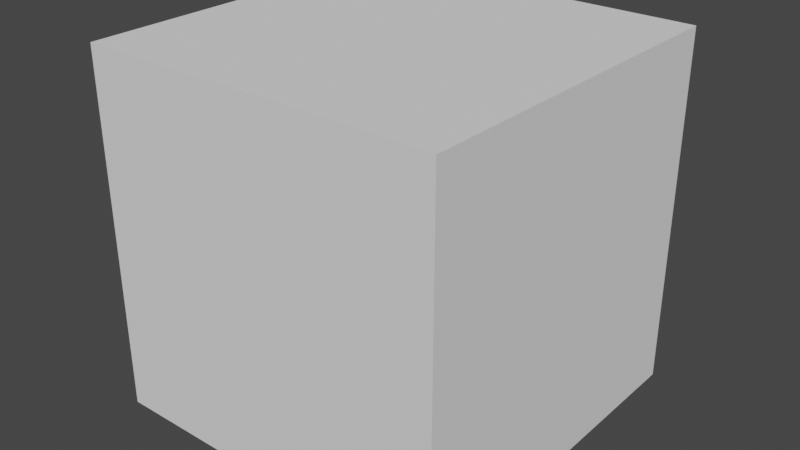 # Source: ShortstackFrennedy.blend  (saved by Blender 2.92.15; exported with 4.5.12 LTS)
import bpy
from mathutils import Matrix  # noqa: F401  (used for matrix-valued properties, if any)

bpy.ops.wm.read_factory_settings(use_empty=True)
scene = bpy.context.scene
scene.name = 'Scene'

# ---- collections
col_collection = bpy.data.collections.new('Collection'); scene.collection.children.link(col_collection)

# ---- images (referenced by path relative to the original .blend; pixels are not part of the script)
import os
ASSET_DIR = os.environ.get("B2B_ASSET_DIR", "")  # directory of the original .blend (textures are referenced by path, not embedded)
HERE = os.path.dirname(os.path.abspath(__file__))  # packed textures are extracted next to this script under _unpacked/

def load_image(name, relpath, width, height, colorspace="sRGB"):
    """Load a texture the original file referenced (path relative to the .blend, or extracted next to this script)."""
    p = next((c for c in (os.path.join(HERE, relpath), os.path.join(ASSET_DIR, relpath)) if relpath and os.path.exists(c)), "")
    if p:
        img = bpy.data.images.load(p, check_existing=True)
        img.name = name
    else:  # same state as the original file: an image datablock whose file is absent (Cycles renders it pink)
        img = bpy.data.images.new(name, width, height)
        img.source = "FILE"
        img.filepath = "//" + (relpath or name)
    img.colorspace_settings.name = colorspace
    return img
img_shortstackfrennedy_frennedymaterial_albedotransparency_png = load_image('ShortstackFrennedy_FrennedyMaterial_AlbedoTransparency.png', 'Assets/Frennedy/ShortstackFrennedy_FrennedyMaterial_AlbedoTransparency.png', 1024, 1024, 'sRGB')
img_shortstackfrennedy_frennedymaterial_normal_png = load_image('ShortstackFrennedy_FrennedyMaterial_Normal.png', 'Assets/Frennedy/ShortstackFrennedy_FrennedyMaterial_Normal.png', 1024, 1024, 'Non-Color')
img_shortstackfrennedy_frennedymaterial_metallicsmoothness_png = load_image('ShortstackFrennedy_FrennedyMaterial_MetallicSmoothness.png', 'Assets/Frennedy/ShortstackFrennedy_FrennedyMaterial_MetallicSmoothness.png', 1024, 1024, 'sRGB')

# ---- materials (node trees are filled in below, after node groups)
mat_material = bpy.data.materials.new('Material')
mat_material.alpha_threshold = 0.0
mat_material.use_transparent_shadow = False
mat_material.line_color = (0.0, 0.0, 0.0, 1.0)

# ---- node groups
ng_auto_smooth = bpy.data.node_groups.new('Auto Smooth', 'GeometryNodeTree')
_s = ng_auto_smooth.interface.new_socket(name='Geometry', in_out='OUTPUT', socket_type='NodeSocketGeometry')
_s = ng_auto_smooth.interface.new_socket(name='Geometry', in_out='INPUT', socket_type='NodeSocketGeometry')
_s = ng_auto_smooth.interface.new_socket(name='Angle', in_out='INPUT', socket_type='NodeSocketFloat')
_s.subtype = 'ANGLE'
_s.min_value = 0.0
_s.max_value = 3.142
ng_auto_smooth.is_modifier = True
_N = ng_auto_smooth.nodes; _L = ng_auto_smooth.links
n0 = _N.new('NodeGroupOutput'); n0.name = 'Group Output'; n0.location = (480, -100)
n1 = _N.new('NodeGroupInput'); n1.name = 'Group Input'; n1.location = (-420, -300)
n2 = _N.new('NodeGroupInput'); n2.name = 'Group Input.001'; n2.location = (-60, -100)
n3 = _N.new('GeometryNodeSetShadeSmooth'); n3.name = 'Set Shade Smooth'; n3.location = (120, -100)
n3.domain = 'EDGE'
n4 = _N.new('GeometryNodeSetShadeSmooth'); n4.name = 'Set Shade Smooth.001'; n4.location = (300, -100)
n5 = _N.new('GeometryNodeInputMeshEdgeAngle'); n5.name = 'Edge Angle'; n5.location = (-420, -220)
n6 = _N.new('GeometryNodeInputEdgeSmooth'); n6.name = 'Is Edge Smooth'; n6.location = (-60, -160)
n7 = _N.new('GeometryNodeInputShadeSmooth'); n7.name = 'Is Face Smooth'; n7.location = (-240, -340)
n8 = _N.new('FunctionNodeBooleanMath'); n8.name = 'Boolean Math'; n8.location = (-60, -220)
n9 = _N.new('FunctionNodeCompare'); n9.name = 'Compare'; n9.location = (-240, -180)
n9.operation = 'LESS_EQUAL'
_L.new(n5.outputs[0], n9.inputs[0])
_L.new(n4.outputs[0], n0.inputs[0])
_L.new(n1.outputs[1], n9.inputs[1])
_L.new(n9.outputs[0], n8.inputs[0])
_L.new(n7.outputs[0], n8.inputs[1])
_L.new(n2.outputs[0], n3.inputs[0])
_L.new(n6.outputs[0], n3.inputs[1])
_L.new(n3.outputs[0], n4.inputs[0])
_L.new(n8.outputs[0], n3.inputs[2])
n0.is_active_output = True

# ---- material node trees
mat_material.use_nodes = True; mat_material.node_tree.nodes.clear()
_N = mat_material.node_tree.nodes; _L = mat_material.node_tree.links
n0 = _N.new('ShaderNodeOutputMaterial'); n0.name = 'Material Output'; n0.location = (300, 300)
n1 = _N.new('ShaderNodeBsdfPrincipled'); n1.name = 'Principled BSDF'; n1.location = (10, 300)
n1.distribution = 'GGX'
n1.subsurface_method = 'BURLEY'
n1.inputs[3].default_value = 1.45
n1.inputs[27].default_value = (0.0, 0.0, 0.0, 1.0)
n1.inputs[28].default_value = 1.0
n2 = _N.new('ShaderNodeTexImage'); n2.name = 'Image Texture'; n2.location = (-384, 259)
n2.image = img_shortstackfrennedy_frennedymaterial_albedotransparency_png
n3 = _N.new('ShaderNodeNormalMap'); n3.name = 'Normal Map'; n3.location = (-314, -428)
n4 = _N.new('ShaderNodeTexImage'); n4.name = 'Image Texture.001'; n4.location = (-665, -400)
n4.image = img_shortstackfrennedy_frennedymaterial_normal_png
n5 = _N.new('ShaderNodeTexImage'); n5.name = 'Image Texture.002'; n5.location = (-539, -83)
n5.image = img_shortstackfrennedy_frennedymaterial_metallicsmoothness_png
n6 = _N.new('ShaderNodeMath'); n6.name = 'Math'; n6.location = (-200, -139)
n6.operation = 'SUBTRACT'
n6.inputs[0].default_value = 1.0
n6.inputs[2].default_value = 0.0
_L.new(n1.outputs[0], n0.inputs[0])
_L.new(n2.outputs[0], n1.inputs[0])
_L.new(n4.outputs[0], n3.inputs[1])
_L.new(n3.outputs[0], n1.inputs[5])
_L.new(n5.outputs[0], n1.inputs[1])
_L.new(n5.outputs[1], n6.inputs[1])
_L.new(n6.outputs[0], n1.inputs[2])
n0.is_active_output = True

# ---- world
world_world = bpy.data.worlds.new('World'); scene.world = world_world
world_world.use_nodes = True; world_world.node_tree.nodes.clear()
_N = world_world.node_tree.nodes; _L = world_world.node_tree.links
n0 = _N.new('ShaderNodeOutputWorld'); n0.name = 'World Output'; n0.location = (300, 300)
n1 = _N.new('ShaderNodeBackground'); n1.name = 'Background'; n1.location = (10, 300)
n1.inputs[0].default_value = (0.05088, 0.05088, 0.05088, 1.0)
_L.new(n1.outputs[0], n0.inputs[0])
n0.is_active_output = True
world_world.color = (0.05088, 0.05088, 0.05088)
world_world.use_sun_shadow = False
world_world.sun_shadow_jitter_overblur = 0.0

# ---- meshes
me_cube = bpy.data.meshes.new('Cube')
me_cube.from_pydata([(0.212, 0.07125, 1.668), (0.2072, 0.1143, 1.125), (0.2085, -0.1084, 1.681), (0.1615, -0.1321, 1.167), (0.0, 0.1514, 1.007), (0.0, -0.2187, 1.691), (0.0, -0.2006, 1.16), (0.0, 0.1685, 1.639), (0.06683, -0.1872, 1.107), (0.1132, 0.1728, 1.633), (0.05386, 0.1226, 1.037), (0.1269, -0.196, 1.682), (0.2197, -0.02551, 1.732), (0.2139, -0.03739, 1.166), (0.0, -0.008326, 0.9221), (0.2089, -0.02605, 1.815), (0.05167, 0.0006794, 0.9847), (0.2245, 0.07172, 1.557), (0.2085, -0.1172, 1.58), (0.0, 0.1614, 1.457), (0.0, -0.2752, 1.587), (0.1982, -0.2144, 1.56), (0.1108, 0.1639, 1.491), (0.2458, -0.02449, 1.537), (0.4522, -0.02699, 1.718), (0.4523, -0.1138, 1.678), (0.4469, 0.08661, 1.653), (0.433, 0.1278, 1.546), (0.454, -0.1094, 1.559), (0.4518, 0.009429, 1.478), (0.7228, -0.01387, 1.837), (0.6956, -0.1837, 1.689), (0.685, 0.2273, 1.679), (0.6639, 0.2224, 1.56), (0.6793, -0.177, 1.52), (0.6813, 0.027, 1.459), (0.9498, 0.01759, 1.707), (0.9558, -0.1295, 1.711), (0.9636, 0.143, 1.677), (0.9673, 0.146, 1.554), (0.9651, -0.1332, 1.59), (0.956, 0.02368, 1.553), (0.1095, 0.04187, 1.269), (0.2241, -0.1051, 1.426), (0.0, 0.06278, 1.29), (0.0, -0.2885, 1.506), (0.1556, -0.23, 1.465), (0.04497, 0.06055, 1.287), (0.2129, -0.007776, 1.399), (0.1347, -0.1096, 1.251), (0.0, 0.1881, 1.178), (0.0, -0.2045, 1.283), (0.0724, -0.1793, 1.273), (0.0769, 0.1718, 1.181), (0.1554, -0.01825, 1.247), (0.8868, 1.137, 0.5894), (0.0, 1.12, -0.1163), (0.0, 1.232, -0.01508), (0.8781, 1.198, 0.6477), (0.1213, -0.3314, 0.7645), (0.4239, -0.4053, 0.8298), (0.4254, 0.1132, 0.9076), (0.1454, 0.107, 0.8779), (0.4994, -0.1314, 0.8951), (0.05021, -0.09794, 0.7839), (0.2709, -0.1441, 0.5478), (0.3946, -0.1577, 0.5443), (0.4232, 0.05781, 0.7737), (0.1814, 0.05664, 0.7452), (0.4538, -0.05854, 0.6315), (0.1838, -0.05156, 0.6189), (0.2375, 0.06543, 0.4761), (0.3317, 0.06695, 0.4853), (0.3992, 0.1525, 0.5676), (0.355, 0.2384, 0.6465), (0.2181, 0.2671, 0.6337), (0.1636, 0.1604, 0.5692), (0.2394, 0.07104, 0.4713), (0.3292, 0.07551, 0.4785), (0.3542, 0.174, 0.5038), (0.303, 0.2395, 0.5018), (0.2206, 0.2523, 0.502), (0.1834, 0.1726, 0.5079), (0.5498, -0.6587, 0.03126), (0.6891, -0.59, 0.02847), (0.7139, -0.2079, 0.01556), (0.4879, 0.0683, -0.01087), (0.3246, -0.0056, -0.01015), (0.3306, -0.4895, 0.02861), (0.3899, -0.1455, 0.1416), (0.4518, -0.2423, 0.1446), (0.5082, -0.0931, 0.145), (0.4398, -0.03679, 0.1443), (0.5092, -0.2188, 0.1481), (0.3861, -0.06499, 0.1443), (0.0, 0.3572, 0.3382), (0.3712, 0.3849, 0.4948), (0.3537, 0.4617, 0.5691), (0.0, 0.4852, 0.465), (1.441, 0.04108, 1.629), (1.605, -0.1338, 1.631), (1.19, 0.2007, 1.639), (1.19, 0.1825, 1.549), (1.607, -0.1552, 1.541), (1.403, 0.04013, 1.525), (1.23, -0.1663, 1.578), (1.211, -0.1569, 1.681), (1.143, 0.02715, 1.678), (1.084, 0.1701, 1.656), (1.139, 0.02751, 1.556), (1.085, 0.1631, 1.562), (1.164, -0.3009, 1.674), (1.179, -0.3179, 1.548), (1.293, -0.2932, 1.669), (1.31, -0.3118, 1.541), (0.08006, -0.1341, 1.729), (0.0, -0.1599, 1.728), (0.06929, -0.1588, 2.159), (0.0, 0.1147, 1.735), (0.07589, 0.09537, 1.756), (0.1217, -0.01614, 1.746), (0.05331, -0.102, 1.925), (0.0, -0.1251, 1.929), (0.09065, 0.09889, 2.081), (0.0, 0.07943, 1.933), (0.066, 0.065, 1.942), (0.08901, -0.01382, 1.932), (0.0, -0.1684, 2.208), (0.0, 0.2697, 2.16), (0.06482, 0.2154, 2.164), (0.0, 0.1368, 2.046), (0.1153, -0.1725, 2.102), (0.0, -0.4354, 2.185), (0.1415, -0.03909, 2.103), (0.1371, -0.1444, 1.959), (0.0, -0.1344, 1.951), (0.0, -0.495, 2.067), (0.1165, -0.4401, 2.06), (0.08076, 0.0857, 1.949), (0.199, 0.05067, 2.013), (0.0, 0.09876, 1.939), (0.0, -0.5304, 1.917), (0.08236, -0.4461, 1.921), (0.0, -0.1886, 0.9783), (0.0866, -0.1708, 0.9984), (0.0, -0.4196, 1.347), (0.0469, -0.4188, 1.292), (0.0, -0.4326, 1.17), (0.04821, -0.3974, 1.19), (0.0, -0.05289, 2.202), (0.0, 0.03, 2.207), (0.01952, 0.0259, 2.205), (0.03619, -0.01778, 2.197), (0.1393, -0.03038, 2.204), (0.1072, 0.07671, 2.194), (0.0, -0.11, 2.518), (0.06156, -0.08728, 2.459), (0.06183, -0.03151, 2.457), (0.0, -0.06439, 2.507), (0.0, -0.2306, 2.301), (0.09011, -0.08797, 2.345), (0.09176, -0.1284, 2.325), (0.0, -0.2656, 2.295), (0.1911, 0.1261, 1.216), (0.0, -0.2904, 1.636), (0.0, -0.2649, 1.796), (0.0, 0.1963, 1.742), (0.0, 0.1687, 1.829), (0.1606, -0.169, 1.71), (0.1417, -0.1108, 1.784), (0.2052, 0.05803, 1.777), (0.1282, 0.08158, 1.847), (-0.05729, -0.2653, 1.523), (0.0, -0.2943, 1.461), (-0.0949, -0.2642, 1.867), (0.0, -0.4318, 1.927), (-0.1015, -0.1672, 1.782), (0.0, -0.1662, 1.782)], [], [(22, 9, 0, 17), (15, 9, 119, 120), (12, 15, 11, 2), (19, 7, 9, 22), (10, 62, 64, 16), (13, 63, 61, 1), (16, 64, 59, 8), (1, 61, 62, 10), (4, 10, 16, 14), (0, 9, 15, 12), (11, 15, 120, 115), (23, 17, 27, 29), (3, 60, 63, 13), (42, 17, 23, 48), (44, 19, 22, 47), (43, 18, 21, 46), (46, 21, 20, 45), (47, 22, 17, 42), (48, 23, 18, 43), (25, 28, 34, 31), (29, 27, 33, 35), (17, 0, 26, 27), (0, 12, 24, 26), (12, 2, 25, 24), (18, 23, 29, 28), (33, 32, 38, 39), (26, 24, 30, 32), (28, 29, 35, 34), (27, 26, 32, 33), (24, 25, 31, 30), (108, 107, 99, 101), (106, 105, 103, 100), (34, 35, 41, 40), (30, 31, 37, 36), (35, 33, 39, 41), (31, 34, 40, 37), (54, 48, 43, 49), (52, 46, 45, 51), (49, 43, 46, 52), (50, 44, 47, 53), (1, 163, 54, 13), (53, 47, 42, 163), (96, 95, 56, 55), (3, 49, 52, 8), (8, 52, 51, 6), (163, 42, 54), (13, 54, 49, 3), (56, 57, 58, 55), (97, 96, 55, 58), (98, 97, 58, 57), (62, 61, 67, 68), (63, 60, 66, 69), (65, 70, 76, 71), (70, 68, 75, 76), (60, 59, 65, 66), (64, 62, 68, 70), (59, 64, 70, 65), (61, 63, 69, 67), (75, 74, 80, 81), (73, 72, 78, 79), (67, 69, 73, 74), (69, 66, 72, 73), (68, 67, 74, 75), (66, 65, 71, 72), (92, 91, 85, 86), (90, 89, 88, 83), (72, 71, 77, 78), (76, 75, 81, 82), (71, 76, 82, 77), (74, 73, 79, 80), (88, 85, 84, 83), (87, 86, 85, 88), (91, 93, 84, 85), (94, 92, 86, 87), (93, 90, 83, 84), (89, 94, 87, 88), (82, 81, 94, 89), (78, 77, 90, 93), (81, 80, 92, 94), (79, 78, 93, 91), (77, 82, 89, 90), (80, 79, 91, 92), (8, 59, 60, 3), (50, 53, 97, 98), (53, 10, 96, 97), (10, 4, 95, 96), (11, 5, 20, 21), (21, 18, 2, 11), (104, 99, 100, 103), (102, 101, 99, 104), (105, 109, 104, 103), (110, 108, 101, 102), (107, 106, 100, 99), (109, 110, 102, 104), (41, 39, 110, 109), (36, 37, 106, 107), (39, 38, 108, 110), (40, 41, 109, 105), (37, 40, 112, 111), (38, 36, 107, 108), (111, 112, 114, 113), (106, 37, 111, 113), (40, 105, 114, 112), (105, 106, 113, 114), (116, 115, 121, 122), (119, 118, 124, 125), (9, 7, 118, 119), (5, 11, 115, 116), (132, 131, 117, 127), (123, 130, 128, 129), (120, 119, 125, 126), (115, 120, 126, 121), (129, 128, 150, 151), (131, 133, 153, 117), (154, 153, 133, 123), (134, 139, 133, 131), (139, 138, 123, 133), (138, 140, 130, 123), (131, 132, 136, 137), (141, 142, 137, 136), (122, 121, 134, 135), (134, 131, 137, 142), (135, 134, 142, 141), (125, 124, 140, 138), (126, 125, 138, 139), (121, 126, 139, 134), (123, 151, 154), (14, 16, 144, 143), (16, 8, 144), (144, 8, 146, 148), (146, 145, 147, 148), (8, 6, 145, 146), (143, 144, 148, 147), (32, 30, 36, 38), (2, 18, 28, 25), (152, 149, 127, 117), (161, 160, 157, 156), (151, 152, 153, 154), (155, 156, 157, 158), (162, 161, 156, 155), (160, 159, 158, 157), (151, 150, 159, 160), (149, 152, 161, 162), (152, 151, 160, 161), (117, 153, 152), (151, 123, 129), (10, 53, 163, 1), (54, 42, 48), (166, 167, 171, 170), (170, 171, 169, 168), (168, 169, 165, 164), (172, 173, 175, 174), (174, 175, 177, 176)])
me_cube.polygons.foreach_set('use_smooth', [True] * 153)
_k = set([(53, 97), (57, 58), (58, 97), (149, 152), (151, 152)])
me_cube.attributes.new('sharp_edge', 'BOOLEAN', 'EDGE').data.foreach_set('value', [ (min(e.vertices), max(e.vertices)) in _k for e in me_cube.edges])
_k = {(2, 12): 1.0, (3, 8): 1.0, (4, 10): 1.0, (6, 8): 0.49412, (10, 53): 1.0, (8, 16): 1.0, (0, 12): 1.0, (3, 13): 1.0, (10, 16): 1.0, (0, 17): 1.0, (2, 18): 1.0, (17, 23): 1.0, (18, 23): 1.0, (103, 105): 1.0, (42, 47): 0.19216, (45, 46): 1.0, (43, 46): 0.32941, (44, 47): 0.32941, (50, 53): 1.0, (55, 56): 1.0, (57, 58): 1.0, (10, 96): 1.0, (53, 97): 1.0, (67, 68): 1.0, (77, 78): 1.0, (79, 80): 1.0, (80, 81): 1.0, (77, 82): 1.0, (78, 79): 1.0, (81, 82): 1.0, (89, 94): 1.0, (90, 93): 1.0, (92, 94): 1.0, (91, 93): 1.0, (89, 90): 1.0, (91, 92): 1.0, (55, 96): 1.0, (58, 97): 1.0, (101, 102): 1.0, (100, 103): 1.0, (100, 106): 1.0, (105, 106): 1.0, (111, 112): 1.0, (113, 114): 1.0, (106, 113): 1.0, (105, 114): 1.0, (115, 116): 0.76863, (118, 119): 0.76863, (115, 120): 0.76863, (119, 120): 0.76863, (121, 122): 1.0, (124, 125): 1.0, (121, 126): 1.0, (125, 126): 1.0, (128, 129): 0.3098, (127, 132): 0.26275, (123, 130): 1.0, (132, 136): 0.26275, (133, 139): 0.3451, (136, 141): 0.26275, (134, 142): 0.41569, (141, 142): 0.32941, (145, 146): 0.40784, (149, 152): 1.0, (150, 151): 1.0, (129, 151): 1.0, (151, 152): 1.0, (123, 151): 1.0}
me_cube.attributes.new('crease_edge', 'FLOAT', 'EDGE').data.foreach_set('value', [_k.get((min(e.vertices), max(e.vertices)), 0.0) for e in me_cube.edges])
_uv = me_cube.uv_layers.new(name='UVMap')
_uv.uv.foreach_set('vector', [0.9528, 0.2043, 0.9546, 0.2441, 0.9152, 0.2611, 0.9087, 0.2255, 0.9066, 0.3178, 0.9546, 0.2441, 0.9609, 0.2884, 0.9426, 0.3233, 0.7888, 0.3381, 0.7939, 0.3096, 0.8542, 0.3585, 0.8147, 0.3597, 0.9848, 0.1901, 0.9886, 0.2463, 0.9546, 0.2441, 0.9528, 0.2043, 0.6931, 0.206, 0.6119, 0.236, 0.5411, 0.1418, 0.6486, 0.1603, 0.7552, 0.3492, 0.6335, 0.3865, 0.623, 0.3347, 0.7205, 0.2856, 0.7563, 0.5324, 0.6643, 0.5373, 0.6545, 0.471, 0.7626, 0.4401, 0.7205, 0.2856, 0.623, 0.3347, 0.6119, 0.236, 0.6931, 0.206, 0.16, 0.3702, 0.1752, 0.3543, 0.2118, 0.3769, 0.2086, 0.4032, 0.9152, 0.2611, 0.9546, 0.2441, 0.9066, 0.3178, 0.8951, 0.2931, 0.8542, 0.3585, 0.7939, 0.3096, 0.8291, 0.2944, 0.8559, 0.3284, 0.5431, 0.5518, 0.5791, 0.5586, 0.5675, 0.6369, 0.5174, 0.6276, 0.7721, 0.3896, 0.6431, 0.4271, 0.6335, 0.3865, 0.7552, 0.3492, 0.9316, 0.1177, 0.9087, 0.2255, 0.8792, 0.2141, 0.8939, 0.1717, 0.9746, 0.1241, 0.9848, 0.1901, 0.9528, 0.2043, 0.9583, 0.1226, 0.8193, 0.4426, 0.8185, 0.3942, 0.8485, 0.3986, 0.8591, 0.4261, 0.8591, 0.4261, 0.8485, 0.3986, 0.9087, 0.3838, 0.9117, 0.4113, 0.9583, 0.1226, 0.9528, 0.2043, 0.9087, 0.2255, 0.9316, 0.1177, 0.7926, 0.4583, 0.7885, 0.413, 0.8185, 0.3942, 0.8193, 0.4426, 0.6951, 0.6487, 0.7405, 0.6476, 0.7499, 0.7215, 0.7067, 0.7292, 0.5174, 0.6276, 0.5675, 0.6369, 0.5627, 0.7172, 0.4921, 0.7109, 0.5791, 0.5586, 0.6191, 0.5566, 0.6104, 0.642, 0.5675, 0.6369, 0.6191, 0.5566, 0.66, 0.5601, 0.6593, 0.647, 0.6104, 0.642, 0.66, 0.5601, 0.6945, 0.5575, 0.6951, 0.6487, 0.6593, 0.647, 0.7302, 0.5577, 0.7663, 0.5687, 0.7923, 0.6406, 0.7405, 0.6476, 0.5627, 0.7172, 0.5931, 0.7279, 0.5971, 0.8149, 0.5509, 0.8152, 0.6104, 0.642, 0.6593, 0.647, 0.6556, 0.7376, 0.5931, 0.7279, 0.7405, 0.6476, 0.7923, 0.6406, 0.8138, 0.7158, 0.7499, 0.7215, 0.5675, 0.6369, 0.6104, 0.642, 0.5931, 0.7279, 0.5627, 0.7172, 0.6593, 0.647, 0.6951, 0.6487, 0.7067, 0.7292, 0.6556, 0.7376, 0.9536, 0.9401, 0.906, 0.9146, 0.944, 0.8282, 0.9634, 0.9083, 0.8426, 0.8709, 0.8251, 0.8292, 0.9219, 0.7538, 0.9151, 0.7872, 0.7499, 0.7215, 0.8138, 0.7158, 0.7964, 0.8171, 0.7383, 0.8116, 0.6556, 0.7376, 0.7067, 0.7292, 0.6963, 0.809, 0.6434, 0.8109, 0.4921, 0.7109, 0.5627, 0.7172, 0.5509, 0.8152, 0.5056, 0.8174, 0.7067, 0.7292, 0.7499, 0.7215, 0.7383, 0.8116, 0.6963, 0.809, 0.8085, 0.5079, 0.7926, 0.4583, 0.8193, 0.4426, 0.8409, 0.5044, 0.874, 0.4949, 0.8591, 0.4261, 0.9117, 0.4113, 0.9003, 0.4917, 0.8409, 0.5044, 0.8193, 0.4426, 0.8591, 0.4261, 0.874, 0.4949, 0.9864, 0.06616, 0.9746, 0.1241, 0.9583, 0.1226, 0.9587, 0.06564, 0.9121, 0.05062, 0.9241, 0.0759, 0.9005, 0.1157, 0.8728, 0.08899, 0.9587, 0.06564, 0.9583, 0.1226, 0.9316, 0.1177, 0.9241, 0.0759, 0.3333, 0.1312, 0.3756, 0.2637, 0.05779, 0.3746, 0.1003, 0.03856, 0.8441, 0.5354, 0.8409, 0.5044, 0.874, 0.4949, 0.8811, 0.5509, 0.8811, 0.5509, 0.874, 0.4949, 0.9003, 0.4917, 0.9017, 0.5322, 0.9241, 0.0759, 0.9316, 0.1177, 0.9005, 0.1157, 0.8106, 0.5395, 0.8085, 0.5079, 0.8409, 0.5044, 0.8441, 0.5354, 0.05779, 0.3746, 0.01093, 0.344, 0.08226, 0.01273, 0.1003, 0.03856, 0.3297, 0.09661, 0.3333, 0.1312, 0.1003, 0.03856, 0.08226, 0.01273, 0.2821, 0.4785, 0.2669, 0.5974, 0.009742, 0.7412, 0.009742, 0.3838, 0.6119, 0.236, 0.623, 0.3347, 0.584, 0.3531, 0.5365, 0.2496, 0.6335, 0.3865, 0.6431, 0.4271, 0.5863, 0.4389, 0.5816, 0.4093, 0.5877, 0.4663, 0.582, 0.5153, 0.4967, 0.5362, 0.5139, 0.4781, 0.4617, 0.2059, 0.5365, 0.2496, 0.4811, 0.3377, 0.4475, 0.3067, 0.6431, 0.4271, 0.6545, 0.471, 0.5877, 0.4663, 0.5863, 0.4389, 0.5411, 0.1418, 0.6119, 0.236, 0.5365, 0.2496, 0.4617, 0.2059, 0.6545, 0.471, 0.6643, 0.5373, 0.582, 0.5153, 0.5877, 0.4663, 0.623, 0.3347, 0.6335, 0.3865, 0.5816, 0.4093, 0.584, 0.3531, 0.4811, 0.3377, 0.5105, 0.3597, 0.4656, 0.3894, 0.4437, 0.3607, 0.5194, 0.3945, 0.5188, 0.4423, 0.5147, 0.4425, 0.4937, 0.4072, 0.584, 0.3531, 0.5816, 0.4093, 0.5194, 0.3945, 0.5105, 0.3597, 0.5816, 0.4093, 0.5863, 0.4389, 0.5188, 0.4423, 0.5194, 0.3945, 0.5365, 0.2496, 0.584, 0.3531, 0.5105, 0.3597, 0.4811, 0.3377, 0.5863, 0.4389, 0.5877, 0.4663, 0.5139, 0.4781, 0.5188, 0.4423, 0.2722, 0.6856, 0.2553, 0.7148, 0.1643, 0.7229, 0.2248, 0.6472, 0.2448, 0.7827, 0.2879, 0.7988, 0.1703, 0.8602, 0.1099, 0.8345, 0.5188, 0.4423, 0.5139, 0.4781, 0.5111, 0.4771, 0.5147, 0.4425, 0.4475, 0.3067, 0.4811, 0.3377, 0.4437, 0.3607, 0.4281, 0.3267, 0.5139, 0.4781, 0.4967, 0.5362, 0.4814, 0.5154, 0.5111, 0.4771, 0.5105, 0.3597, 0.5194, 0.3945, 0.4937, 0.4072, 0.4656, 0.3894, 0.4985, 0.9538, 0.4085, 0.8282, 0.5325, 0.8379, 0.5543, 0.8834, 0.3409, 0.9538, 0.3176, 0.9005, 0.4085, 0.8282, 0.4985, 0.9538, 0.2553, 0.7148, 0.2372, 0.7616, 0.1029, 0.796, 0.1643, 0.7229, 0.281, 0.6647, 0.2722, 0.6856, 0.2248, 0.6472, 0.2552, 0.6271, 0.2372, 0.7616, 0.2448, 0.7827, 0.1099, 0.8345, 0.1029, 0.796, 0.2879, 0.7988, 0.3186, 0.8081, 0.3323, 0.8602, 0.1703, 0.8602, 0.4514, 0.739, 0.4692, 0.7601, 0.3186, 0.8081, 0.2879, 0.7988, 0.4001, 0.7127, 0.4153, 0.7348, 0.2448, 0.7827, 0.2372, 0.7616, 0.4341, 0.6428, 0.4267, 0.6672, 0.2722, 0.6856, 0.281, 0.6647, 0.4153, 0.6857, 0.4001, 0.7127, 0.2372, 0.7616, 0.2553, 0.7148, 0.4153, 0.7348, 0.4514, 0.739, 0.2879, 0.7988, 0.2448, 0.7827, 0.4267, 0.6672, 0.4153, 0.6857, 0.2553, 0.7148, 0.2722, 0.6856, 0.7626, 0.4401, 0.6545, 0.471, 0.6431, 0.4271, 0.7721, 0.3896, 0.5115, 0.5798, 0.5044, 0.6043, 0.2669, 0.5974, 0.2821, 0.4785, 0.5662, 0.01121, 0.5506, 0.06199, 0.3333, 0.1312, 0.3297, 0.09661, 0.5506, 0.06199, 0.5546, 0.08607, 0.3756, 0.2637, 0.3333, 0.1312, 0.8542, 0.3585, 0.8952, 0.3445, 0.9087, 0.3838, 0.8485, 0.3986, 0.8485, 0.3986, 0.8185, 0.3942, 0.8147, 0.3597, 0.8542, 0.3585, 0.9791, 0.8225, 0.944, 0.8282, 0.9151, 0.7872, 0.9219, 0.7538, 0.9902, 0.9052, 0.9634, 0.9083, 0.944, 0.8282, 0.9791, 0.8225, 0.8975, 0.6795, 0.9263, 0.6157, 0.9864, 0.6778, 0.9811, 0.7696, 0.9867, 0.9429, 0.9536, 0.9401, 0.9634, 0.9083, 0.9902, 0.9052, 0.906, 0.9146, 0.8426, 0.8709, 0.9151, 0.7872, 0.944, 0.8282, 0.9263, 0.6157, 0.9482, 0.5735, 0.9752, 0.5951, 0.9864, 0.6778, 0.8865, 0.5713, 0.9189, 0.5481, 0.9482, 0.5735, 0.9263, 0.6157, 0.8928, 0.9834, 0.8398, 0.973, 0.8426, 0.8709, 0.906, 0.9146, 0.9847, 0.9864, 0.9397, 0.9822, 0.9536, 0.9401, 0.9867, 0.9429, 0.8489, 0.6076, 0.8865, 0.5713, 0.9263, 0.6157, 0.8975, 0.6795, 0.8398, 0.973, 0.7942, 0.9855, 0.7507, 0.89, 0.7944, 0.8944, 0.9397, 0.9822, 0.8928, 0.9834, 0.906, 0.9146, 0.9536, 0.9401, 0.7944, 0.8944, 0.7507, 0.89, 0.7638, 0.841, 0.7924, 0.8655, 0.8426, 0.8709, 0.8398, 0.973, 0.7944, 0.8944, 0.7924, 0.8655, 0.8489, 0.6076, 0.8975, 0.6795, 0.8783, 0.7312, 0.8489, 0.7002, 0.8251, 0.8292, 0.8426, 0.8709, 0.7924, 0.8655, 0.7638, 0.841, 0.6307, 0.1326, 0.6403, 0.1085, 0.7141, 0.1394, 0.6994, 0.1584, 0.6747, 0.04122, 0.6769, 0.01408, 0.7393, 0.03974, 0.7427, 0.06583, 0.9546, 0.2441, 0.9886, 0.2463, 0.9858, 0.2812, 0.9609, 0.2884, 0.8952, 0.3445, 0.8542, 0.3585, 0.8559, 0.3284, 0.8846, 0.323, 0.8552, 0.2481, 0.8074, 0.1545, 0.8325, 0.1482, 0.8625, 0.1531, 0.7986, 0.06395, 0.7833, 0.03102, 0.8335, 0.01268, 0.8244, 0.03526, 0.6598, 0.07539, 0.6747, 0.04122, 0.7427, 0.06583, 0.7269, 0.09807, 0.6403, 0.1085, 0.6598, 0.07539, 0.7269, 0.09807, 0.7141, 0.1394, 0.8244, 0.03526, 0.8335, 0.01268, 0.8534, 0.07816, 0.8477, 0.08089, 0.8074, 0.1545, 0.7991, 0.1114, 0.8238, 0.1063, 0.8325, 0.1482, 0.8218, 0.08732, 0.8238, 0.1063, 0.7991, 0.1114, 0.7986, 0.06395, 0.7535, 0.1496, 0.7732, 0.0924, 0.7991, 0.1114, 0.8074, 0.1545, 0.7732, 0.0924, 0.7521, 0.06504, 0.7986, 0.06395, 0.7991, 0.1114, 0.7521, 0.06504, 0.7451, 0.0378, 0.7833, 0.03102, 0.7986, 0.06395, 0.8074, 0.1545, 0.8552, 0.2481, 0.8112, 0.2771, 0.8, 0.2358, 0.7537, 0.2844, 0.7639, 0.2469, 0.8, 0.2358, 0.8112, 0.2771, 0.6994, 0.1584, 0.7141, 0.1394, 0.7535, 0.1496, 0.7038, 0.1645, 0.7535, 0.1496, 0.8074, 0.1545, 0.8, 0.2358, 0.7639, 0.2469, 0.7038, 0.1645, 0.7535, 0.1496, 0.7639, 0.2469, 0.7537, 0.2844, 0.7427, 0.06583, 0.7393, 0.03974, 0.7451, 0.0378, 0.7521, 0.06504, 0.7269, 0.09807, 0.7427, 0.06583, 0.7521, 0.06504, 0.7732, 0.0924, 0.7141, 0.1394, 0.7269, 0.09807, 0.7732, 0.0924, 0.7535, 0.1496, 0.7986, 0.06395, 0.8477, 0.08089, 0.8218, 0.08732, 0.2086, 0.4032, 0.2118, 0.3769, 0.2687, 0.3738, 0.2699, 0.4032, 0.2118, 0.3769, 0.2734, 0.3379, 0.2687, 0.3738, 0.4681, 0.4571, 0.4341, 0.4793, 0.3465, 0.468, 0.367, 0.4462, 0.3465, 0.468, 0.3237, 0.4743, 0.3546, 0.4237, 0.367, 0.4462, 0.4341, 0.4793, 0.4115, 0.5028, 0.3237, 0.4743, 0.3465, 0.468, 0.4677, 0.4237, 0.4681, 0.4571, 0.367, 0.4462, 0.3546, 0.4237, 0.5931, 0.7279, 0.6556, 0.7376, 0.6434, 0.8109, 0.5971, 0.8149, 0.6945, 0.5575, 0.7302, 0.5577, 0.7405, 0.6476, 0.6951, 0.6487, 0.8522, 0.0977, 0.8637, 0.1113, 0.8625, 0.1531, 0.8325, 0.1482, 0.3592, 0.3606, 0.3498, 0.3472, 0.3724, 0.3182, 0.3772, 0.3211, 0.8477, 0.08089, 0.8522, 0.0977, 0.8238, 0.1063, 0.8218, 0.08732, 0.4039, 0.3031, 0.3772, 0.3211, 0.3724, 0.3182, 0.382, 0.2927, 0.4039, 0.3951, 0.3592, 0.3606, 0.3772, 0.3211, 0.4039, 0.3031, 0.3498, 0.3472, 0.3045, 0.3086, 0.382, 0.2927, 0.3724, 0.3182, 0.3005, 0.3942, 0.2954, 0.3924, 0.3045, 0.3086, 0.3498, 0.3472, 0.3272, 0.4077, 0.3127, 0.3973, 0.3592, 0.3606, 0.4039, 0.3951, 0.3127, 0.3973, 0.3005, 0.3942, 0.3498, 0.3472, 0.3592, 0.3606, 0.8325, 0.1482, 0.8238, 0.1063, 0.8522, 0.0977, 0.8477, 0.08089, 0.7986, 0.06395, 0.8244, 0.03526, 0.9571, 0.01622, 0.9587, 0.06564, 0.9241, 0.0759, 0.9121, 0.05062, 0.9005, 0.1157, 0.9316, 0.1177, 0.8939, 0.1717, 0.9542, 0.5442, 0.9321, 0.5246, 0.954, 0.4789, 0.9873, 0.4701, 0.9873, 0.4701, 0.954, 0.4789, 0.9683, 0.4147, 0.9897, 0.3919, 0.9897, 0.3919, 0.9683, 0.4147, 0.933, 0.3565, 0.9744, 0.324, 0.1516, 0.876, 0.1678, 0.9001, 0.009984, 0.9018, 0.04347, 0.8455, 0.04347, 0.8455, 0.009984, 0.9018, 0.01241, 0.8036, 0.04537, 0.8036])
me_cube.materials.append(mat_material)
me_cube.use_remesh_preserve_volume = False
me_cube.use_remesh_preserve_attributes = False
me_cube.use_mirror_vertex_groups = False
me_cube.update()
me_beziercircle_015 = bpy.data.meshes.new('BezierCircle.015')
me_beziercircle_015.from_pydata([(-1.0, 4.768e-07, -4.768e-07), (-0.9909, 4.768e-07, 0.1357), (-0.9643, 4.768e-07, 0.2658), (-0.9214, 4.47e-07, 0.3892), (-0.8634, 4.768e-07, 0.5046), (-0.7916, 4.768e-07, 0.611), (-0.707, 4.172e-07, 0.707), (-0.611, 4.172e-07, 0.7916), (-0.5046, 4.172e-07, 0.8634), (-0.3892, 4.172e-07, 0.9214), (-0.2658, 4.172e-07, 0.9643), (-0.1357, 4.172e-07, 0.9909), (-1.11e-16, 4.172e-07, 1.0), (0.1357, 4.172e-07, 0.9909), (0.2658, 4.172e-07, 0.9643), (0.3892, 4.172e-07, 0.9214), (0.5046, 4.172e-07, 0.8634), (0.611, 4.172e-07, 0.7916), (0.707, 4.172e-07, 0.707), (0.7916, 4.768e-07, 0.611), (0.8634, 4.768e-07, 0.5046), (0.9214, 4.47e-07, 0.3892), (0.9643, 4.768e-07, 0.2658), (0.9909, 4.768e-07, 0.1357), (1.0, 4.768e-07, -4.768e-07), (0.9909, 4.768e-07, -0.1357), (0.9643, 4.768e-07, -0.2658), (0.9214, 5.066e-07, -0.3892), (0.8634, 4.768e-07, -0.5046), (0.7916, 4.768e-07, -0.611), (0.707, 5.364e-07, -0.707), (0.611, 5.364e-07, -0.7916), (0.5046, 5.364e-07, -0.8634), (0.3892, 5.364e-07, -0.9214), (0.2658, 5.364e-07, -0.9643), (0.1357, 5.364e-07, -0.9909), (-1.11e-16, 4.768e-07, -1.0), (-0.1357, 5.364e-07, -0.9909), (-0.2658, 5.364e-07, -0.9643), (-0.3892, 5.364e-07, -0.9214), (-0.5046, 5.364e-07, -0.8634), (-0.611, 5.364e-07, -0.7916), (-0.707, 5.364e-07, -0.707), (-0.7916, 4.768e-07, -0.611), (-0.8634, 4.768e-07, -0.5046), (-0.9214, 5.066e-07, -0.3892), (-0.9643, 4.768e-07, -0.2658), (-0.9909, 4.768e-07, -0.1357)], [(0, 1), (1, 2), (2, 3), (3, 4), (4, 5), (5, 6), (6, 7), (7, 8), (8, 9), (9, 10), (10, 11), (11, 12), (12, 13), (13, 14), (14, 15), (15, 16), (16, 17), (17, 18), (18, 19), (19, 20), (20, 21), (21, 22), (22, 23), (23, 24), (24, 25), (25, 26), (26, 27), (27, 28), (28, 29), (29, 30), (30, 31), (31, 32), (32, 33), (33, 34), (34, 35), (35, 36), (36, 37), (37, 38), (38, 39), (39, 40), (40, 41), (41, 42), (42, 43), (43, 44), (44, 45), (45, 46), (46, 47), (47, 0)], [])
_uv = me_beziercircle_015.uv_layers.new(name='UVMap')
_uv.uv.foreach_set('vector', [])
me_beziercircle_015.use_remesh_fix_poles = True
me_beziercircle_015.use_remesh_preserve_attributes = False
me_beziercircle_015.update()
me_cube_005 = bpy.data.meshes.new('Cube.005')
me_cube_005.from_pydata([(-0.07369, 0.8526, -0.07369), (-0.07369, 0.8526, 0.07369), (0.0, 1.147, 0.0), (0.07369, 0.8526, -0.07369), (0.07369, 0.8526, 0.07369)], [], [(0, 1, 2), (2, 4, 3), (3, 4, 1, 0), (2, 3, 0), (2, 1, 4)])
_uv = me_cube_005.uv_layers.new(name='UVMap')
_uv.uv.foreach_set('vector', [0.375, 0.0, 0.625, 0.0, 0.375, 0.25, 0.625, 0.5, 0.625, 0.75, 0.375, 0.75, 0.375, 0.75, 0.625, 0.75, 0.625, 1.0, 0.375, 1.0, 0.375, 0.5, 0.375, 0.75, 0.125, 0.75, 0.875, 0.5, 0.875, 0.75, 0.625, 0.75])
me_cube_005.use_remesh_fix_poles = True
me_cube_005.use_remesh_preserve_attributes = False
me_cube_005.update()
me_beziercircle_004 = bpy.data.meshes.new('BezierCircle.004')
me_beziercircle_004.from_pydata([(-0.5613, 0.8564, 0.04483), (-0.5575, 0.9401, 0.007883), (-0.5461, 1.027, -0.008126), (-0.527, 1.114, -0.006579), (-0.5001, 1.201, 0.009147), (-0.4655, 1.285, 0.03567), (-0.423, 1.363, 0.06962), (-0.3726, 1.436, 0.1076), (-0.3142, 1.499, 0.1463), (-0.2478, 1.552, 0.1822), (-0.1734, 1.592, 0.2121), (-0.09078, 1.617, 0.2325), (2.179e-09, 1.626, 0.24), (0.09078, 1.617, 0.2325), (0.1734, 1.592, 0.2121), (0.2478, 1.552, 0.1822), (0.3142, 1.499, 0.1463), (0.3726, 1.436, 0.1076), (0.423, 1.363, 0.06962), (0.4655, 1.285, 0.03567), (0.5001, 1.201, 0.009147), (0.527, 1.114, -0.006579), (0.5461, 1.027, -0.008126), (0.5575, 0.9401, 0.007883), (0.5613, 0.8564, 0.04483), (0.5575, 0.7841, 0.1008), (0.5461, 0.7287, 0.1692), (0.527, 0.6883, 0.247), (0.5001, 0.6609, 0.3306), (0.4655, 0.6443, 0.4168), (0.423, 0.6365, 0.5023), (0.3726, 0.6356, 0.5838), (0.3142, 0.6394, 0.6579), (0.2478, 0.6459, 0.7213), (0.1734, 0.653, 0.7707), (0.09078, 0.6589, 0.8028), (2.179e-09, 0.6612, 0.8143), (-0.09078, 0.6589, 0.8028), (-0.1734, 0.653, 0.7707), (-0.2478, 0.6459, 0.7213), (-0.3142, 0.6394, 0.6579), (-0.3726, 0.6356, 0.5838), (-0.423, 0.6365, 0.5023), (-0.4655, 0.6443, 0.4168), (-0.5001, 0.6609, 0.3306), (-0.527, 0.6883, 0.247), (-0.5461, 0.7287, 0.1692), (-0.5575, 0.7841, 0.1008)], [(0, 1), (1, 2), (2, 3), (3, 4), (4, 5), (5, 6), (6, 7), (7, 8), (8, 9), (9, 10), (10, 11), (11, 12), (12, 13), (13, 14), (14, 15), (15, 16), (16, 17), (17, 18), (18, 19), (19, 20), (20, 21), (21, 22), (22, 23), (23, 24), (24, 25), (25, 26), (26, 27), (27, 28), (28, 29), (29, 30), (30, 31), (31, 32), (32, 33), (33, 34), (34, 35), (35, 36), (36, 37), (37, 38), (38, 39), (39, 40), (40, 41), (41, 42), (42, 43), (43, 44), (44, 45), (45, 46), (46, 47), (47, 0)], [])
_uv = me_beziercircle_004.uv_layers.new(name='UVMap')
_uv.uv.foreach_set('vector', [])
me_beziercircle_004.use_remesh_fix_poles = True
me_beziercircle_004.use_remesh_preserve_attributes = False
me_beziercircle_004.update()
me_beziercircle_014 = bpy.data.meshes.new('BezierCircle.014')
me_beziercircle_014.from_pydata([(-1.0, 0.04983, -4.768e-07), (-0.9909, 4.768e-07, 0.1357), (-0.9643, 0.04983, 0.2658), (-0.9214, 4.47e-07, 0.3892), (-0.8634, 0.04983, 0.5046), (-0.7916, 4.768e-07, 0.611), (-0.707, 0.04983, 0.707), (-0.611, 4.172e-07, 0.7916), (-0.5046, 0.04983, 0.8634), (-0.3892, 4.172e-07, 0.9214), (-0.2658, 0.04983, 0.9643), (-0.1357, 4.172e-07, 0.9909), (-1.11e-16, 0.04983, 1.0), (0.1357, 4.172e-07, 0.9909), (0.2658, 0.04983, 0.9643), (0.3892, 4.172e-07, 0.9214), (0.5046, 0.04983, 0.8634), (0.611, 4.172e-07, 0.7916), (0.707, 0.04983, 0.707), (0.7916, 4.768e-07, 0.611), (0.8634, 0.04983, 0.5046), (0.9214, 4.47e-07, 0.3892), (0.9643, 0.04983, 0.2658), (0.9909, 4.768e-07, 0.1357), (1.0, 0.04983, -4.768e-07), (0.9909, 4.768e-07, -0.1357), (0.9643, 0.04983, -0.2658), (0.9214, 5.066e-07, -0.3892), (0.8634, 0.04983, -0.5046), (0.7916, 4.768e-07, -0.611), (0.707, 0.04983, -0.707), (0.611, 5.364e-07, -0.7916), (0.5046, 0.04983, -0.8634), (0.3892, 5.364e-07, -0.9214), (0.2658, 0.04983, -0.9643), (0.1357, 5.364e-07, -0.9909), (-1.11e-16, 0.04983, -1.0), (-0.1357, 5.364e-07, -0.9909), (-0.2658, 0.04983, -0.9643), (-0.3892, 5.364e-07, -0.9214), (-0.5046, 0.04983, -0.8634), (-0.611, 5.364e-07, -0.7916), (-0.707, 0.04983, -0.707), (-0.7916, 4.768e-07, -0.611), (-0.8634, 0.04983, -0.5046), (-0.9214, 5.066e-07, -0.3892), (-0.9643, 0.04983, -0.2658), (-0.9909, 4.768e-07, -0.1357)], [(0, 1), (1, 2), (2, 3), (3, 4), (4, 5), (5, 6), (6, 7), (7, 8), (8, 9), (9, 10), (10, 11), (11, 12), (12, 13), (13, 14), (14, 15), (15, 16), (16, 17), (17, 18), (18, 19), (19, 20), (20, 21), (21, 22), (22, 23), (23, 24), (24, 25), (25, 26), (26, 27), (27, 28), (28, 29), (29, 30), (30, 31), (31, 32), (32, 33), (33, 34), (34, 35), (35, 36), (36, 37), (37, 38), (38, 39), (39, 40), (40, 41), (41, 42), (42, 43), (43, 44), (44, 45), (45, 46), (46, 47), (47, 0)], [])
_uv = me_beziercircle_014.uv_layers.new(name='UVMap')
_uv.uv.foreach_set('vector', [])
me_beziercircle_014.use_remesh_fix_poles = True
me_beziercircle_014.use_remesh_preserve_attributes = False
me_beziercircle_014.update()
me_beziercircle_013 = bpy.data.meshes.new('BezierCircle.013')
me_beziercircle_013.from_pydata([(-1.0, -0.5, 0.0), (-0.9932, -0.4803, -0.1617), (-0.9729, -0.4259, -0.3089), (-0.9388, -0.3437, -0.4415), (-0.891, -0.2407, -0.5598), (-0.8293, -0.1238, -0.6638), (-0.7536, 6.619e-07, -0.7536), (-0.6638, 0.1238, -0.8293), (-0.5598, 0.2407, -0.891), (-0.4415, 0.3438, -0.9388), (-0.3089, 0.4259, -0.9729), (-0.1617, 0.4803, -0.9932), (1.776e-15, 0.5, -1.0), (0.1617, 0.4803, -0.9932), (0.3089, 0.4259, -0.9729), (0.4415, 0.3438, -0.9388), (0.5598, 0.2407, -0.891), (0.6638, 0.1238, -0.8293), (0.7536, 6.619e-07, -0.7536), (0.8293, -0.1238, -0.6638), (0.891, -0.2407, -0.5598), (0.9388, -0.3437, -0.4415), (0.9729, -0.4259, -0.3089), (0.9932, -0.4803, -0.1617), (1.0, -0.5, 0.0), (0.9932, -0.4803, 0.1617), (0.9729, -0.4259, 0.3089), (0.9388, -0.3437, 0.4415), (0.891, -0.2407, 0.5598), (0.8293, -0.1238, 0.6638), (0.7536, 4.11e-07, 0.7536), (0.6638, 0.1238, 0.8293), (0.5598, 0.2407, 0.891), (0.4415, 0.3438, 0.9388), (0.3089, 0.4259, 0.9729), (0.1617, 0.4803, 0.9932), (1.776e-15, 0.5, 1.0), (-0.1617, 0.4803, 0.9932), (-0.3089, 0.4259, 0.9729), (-0.4415, 0.3438, 0.9388), (-0.5598, 0.2407, 0.891), (-0.6638, 0.1238, 0.8293), (-0.7536, 4.11e-07, 0.7536), (-0.8293, -0.1238, 0.6638), (-0.891, -0.2407, 0.5598), (-0.9388, -0.3437, 0.4415), (-0.9729, -0.4259, 0.3089), (-0.9932, -0.4803, 0.1617)], [(0, 1), (1, 2), (2, 3), (3, 4), (4, 5), (5, 6), (6, 7), (7, 8), (8, 9), (9, 10), (10, 11), (11, 12), (12, 13), (13, 14), (14, 15), (15, 16), (16, 17), (17, 18), (18, 19), (19, 20), (20, 21), (21, 22), (22, 23), (23, 24), (24, 25), (25, 26), (26, 27), (27, 28), (28, 29), (29, 30), (30, 31), (31, 32), (32, 33), (33, 34), (34, 35), (35, 36), (36, 37), (37, 38), (38, 39), (39, 40), (40, 41), (41, 42), (42, 43), (43, 44), (44, 45), (45, 46), (46, 47), (47, 0)], [])
_uv = me_beziercircle_013.uv_layers.new(name='UVMap')
_uv.uv.foreach_set('vector', [])
me_beziercircle_013.use_remesh_fix_poles = True
me_beziercircle_013.use_remesh_preserve_attributes = False
me_beziercircle_013.update()
me_beziercircle_012 = bpy.data.meshes.new('BezierCircle.012')
me_beziercircle_012.from_pydata([(-0.813, 0.5, 0.0), (-0.8056, 0.6103, 0.0), (-0.784, 0.7161, 0.0), (-0.7491, 0.8164, 0.0), (-0.702, 0.9103, 0.0), (-0.6436, 0.9968, 0.0), (-0.5749, 1.075, 0.0), (-0.4968, 1.144, 0.0), (-0.4103, 1.202, 0.0), (-0.3164, 1.249, 0.0), (-0.2161, 1.284, 0.0), (-0.1103, 1.306, 0.0), (-6.209e-10, 1.313, 0.0), (0.1103, 1.306, 0.0), (0.2161, 1.284, 0.0), (0.3164, 1.249, 0.0), (0.4103, 1.202, 0.0), (0.4968, 1.144, 0.0), (0.5749, 1.075, 0.0), (0.6436, 0.9968, 0.0), (0.702, 0.9103, 0.0), (0.7491, 0.8164, 0.0), (0.784, 0.7161, 0.0), (0.8056, 0.6103, 0.0), (0.813, 0.5, 0.0), (0.8056, 0.3897, 0.0), (0.784, 0.2839, 0.0), (0.7491, 0.1836, 0.0), (0.702, 0.0897, 0.0), (0.6436, 0.003225, 0.0), (0.5749, -0.07486, 0.0), (0.4968, -0.1436, 0.0), (0.4103, -0.202, 0.0), (0.3164, -0.2491, 0.0), (0.2161, -0.284, 0.0), (0.1103, -0.3056, 0.0), (-6.209e-10, -0.313, 0.0), (-0.1103, -0.3056, 0.0), (-0.2161, -0.284, 0.0), (-0.3164, -0.2491, 0.0), (-0.4103, -0.202, 0.0), (-0.4968, -0.1436, 0.0), (-0.5749, -0.07486, 0.0), (-0.6436, 0.003225, 0.0), (-0.702, 0.0897, 0.0), (-0.7491, 0.1836, 0.0), (-0.784, 0.2839, 0.0), (-0.8056, 0.3897, 0.0)], [(0, 1), (1, 2), (2, 3), (3, 4), (4, 5), (5, 6), (6, 7), (7, 8), (8, 9), (9, 10), (10, 11), (11, 12), (12, 13), (13, 14), (14, 15), (15, 16), (16, 17), (17, 18), (18, 19), (19, 20), (20, 21), (21, 22), (22, 23), (23, 24), (24, 25), (25, 26), (26, 27), (27, 28), (28, 29), (29, 30), (30, 31), (31, 32), (32, 33), (33, 34), (34, 35), (35, 36), (36, 37), (37, 38), (38, 39), (39, 40), (40, 41), (41, 42), (42, 43), (43, 44), (44, 45), (45, 46), (46, 47), (47, 0)], [])
_uv = me_beziercircle_012.uv_layers.new(name='UVMap')
_uv.uv.foreach_set('vector', [])
me_beziercircle_012.use_remesh_fix_poles = True
me_beziercircle_012.use_remesh_preserve_attributes = False
me_beziercircle_012.update()
me_cube_002 = bpy.data.meshes.new('Cube.002')
me_cube_002.from_pydata([(-3.806, -3.806, -3.806), (-3.806, -3.806, 3.806), (-3.806, 3.806, -3.806), (-3.806, 3.806, 3.806), (3.806, -3.806, -3.806), (3.806, -3.806, 3.806), (3.806, 3.806, -3.806), (3.806, 3.806, 3.806)], [], [(0, 1, 3, 2), (2, 3, 7, 6), (6, 7, 5, 4), (4, 5, 1, 0), (2, 6, 4, 0), (7, 3, 1, 5)])
_uv = me_cube_002.uv_layers.new(name='UVMap')
_uv.uv.foreach_set('vector', [0.375, 0.0, 0.625, 0.0, 0.625, 0.25, 0.375, 0.25, 0.375, 0.25, 0.625, 0.25, 0.625, 0.5, 0.375, 0.5, 0.375, 0.5, 0.625, 0.5, 0.625, 0.75, 0.375, 0.75, 0.375, 0.75, 0.625, 0.75, 0.625, 1.0, 0.375, 1.0, 0.125, 0.5, 0.375, 0.5, 0.375, 0.75, 0.125, 0.75, 0.625, 0.5, 0.875, 0.5, 0.875, 0.75, 0.625, 0.75])
me_cube_002.materials.append(None)
me_cube_002.use_remesh_fix_poles = True
me_cube_002.use_remesh_preserve_attributes = False
me_cube_002.use_mirror_vertex_groups = False
me_cube_002.update()
me_cube_001 = bpy.data.meshes.new('Cube.001')
me_cube_001.from_pydata([(0.4939, -0.2024, 0.5064), (0.3397, -0.04792, 1.179), (0.4939, 0.2964, 0.5064), (0.3398, 0.1513, 1.18), (0.0, 0.4051, 0.5064), (0.0, 0.2977, 1.211), (0.0, -0.3111, 0.5064), (0.0, -0.2645, 1.217), (0.1627, 0.2963, 1.214), (0.2059, -0.2024, 0.5064), (0.2059, 0.2964, 0.5064), (0.2304, -0.2153, 1.242), (0.2525, -0.07505, 0.1443), (0.2525, 0.134, 0.1443), (0.1318, -0.07505, 0.1443), (0.1318, 0.134, 0.1443), (0.2546, -0.0715, -0.2683), (0.2546, 0.1376, -0.2683), (0.1339, -0.0715, -0.2683), (0.1339, 0.1376, -0.2683), (0.6379, 0.04697, 0.5064), (0.32, 0.04909, 1.236), (0.0, 0.04651, 1.223), (0.0, 0.04697, 0.5064), (0.1909, 0.03832, 1.224), (0.06191, 0.04697, 0.5064), (0.3128, 0.02948, 0.1443), (0.07141, 0.02948, 0.1443), (0.3149, 0.03303, -0.2683), (0.07354, 0.03303, -0.2683), (0.3794, 0.1493, 1.069), (0.3791, -0.04326, 1.068), (0.0, -0.2584, 1.019), (0.0, 0.2465, 1.009), (0.2688, -0.1816, 1.046), (0.1595, 0.2915, 1.046), (0.3991, 0.0482, 1.013), (1.356, 0.1141, 1.231), (1.382, -0.02396, 1.155), (1.382, 0.2522, 1.155), (1.436, 0.2522, 1.005), (1.436, -0.02396, 1.005), (1.462, 0.1141, 0.9301), (0.2196, 0.02177, 0.8394), (0.2365, -0.09187, 0.8494), (0.0, -0.261, 0.8237), (0.0, 0.1278, 0.8166), (0.1791, -0.1938, 0.8314), (0.02007, 0.06288, 0.8182), (0.3247, -0.02817, 0.8339)], [], [(35, 8, 3, 30), (31, 36, 42, 41), (20, 0, 12, 26), (24, 22, 7, 11), (34, 11, 7, 32), (31, 1, 11, 34), (21, 24, 11, 1), (23, 25, 9, 6), (33, 5, 8, 35), (15, 13, 17, 19), (25, 10, 15, 27), (0, 9, 14, 12), (10, 2, 13, 15), (29, 28, 16, 18), (26, 12, 16, 28), (27, 15, 19, 29), (12, 14, 18, 16), (14, 27, 29, 18), (13, 26, 28, 17), (19, 17, 28, 29), (9, 25, 27, 14), (4, 10, 25, 23), (3, 8, 24, 21), (8, 5, 22, 24), (2, 20, 26, 13), (3, 21, 37, 39), (43, 30, 36, 49), (46, 33, 35, 48), (44, 31, 34, 47), (47, 34, 32, 45), (49, 36, 31, 44), (48, 35, 30, 43), (42, 37, 38, 41), (40, 39, 37, 42), (30, 3, 39, 40), (36, 30, 40, 42), (21, 1, 38, 37), (1, 31, 41, 38), (10, 48, 43, 2), (20, 49, 44, 0), (9, 47, 45, 6), (0, 44, 47, 9), (4, 46, 48, 10), (2, 43, 49, 20)])
me_cube_001.polygons.foreach_set('use_smooth', [True] * 44)
_k = {(1, 21): 1.0, (3, 21): 1.0, (3, 30): 1.0, (1, 31): 1.0, (30, 36): 1.0, (31, 36): 1.0}
me_cube_001.attributes.new('crease_edge', 'FLOAT', 'EDGE').data.foreach_set('value', [_k.get((min(e.vertices), max(e.vertices)), 0.0) for e in me_cube_001.edges])
_uv = me_cube_001.uv_layers.new(name='UVMap')
_uv.uv.foreach_set('vector', [0.5564, 0.4031, 0.625, 0.4031, 0.625, 0.5, 0.5564, 0.5, 0.5564, 0.75, 0.5564, 0.625, 0.5564, 0.625, 0.5564, 0.75, 0.375, 0.625, 0.375, 0.75, 0.375, 0.75, 0.375, 0.625, 0.7219, 0.625, 0.75, 0.625, 0.75, 0.75, 0.7219, 0.75, 0.5564, 0.8469, 0.625, 0.8469, 0.625, 0.875, 0.5564, 0.875, 0.5564, 0.75, 0.625, 0.75, 0.625, 0.8469, 0.5564, 0.8469, 0.625, 0.625, 0.7219, 0.625, 0.7219, 0.75, 0.625, 0.75, 0.25, 0.625, 0.2781, 0.625, 0.2781, 0.75, 0.25, 0.75, 0.5564, 0.375, 0.625, 0.375, 0.625, 0.4031, 0.5564, 0.4031, 0.375, 0.4031, 0.375, 0.5, 0.375, 0.5, 0.375, 0.4031, 0.2781, 0.625, 0.2781, 0.5, 0.2781, 0.5, 0.2781, 0.625, 0.375, 0.75, 0.375, 0.8469, 0.375, 0.8469, 0.375, 0.75, 0.375, 0.4031, 0.375, 0.5, 0.375, 0.5, 0.375, 0.4031, 0.2781, 0.625, 0.375, 0.625, 0.375, 0.75, 0.2781, 0.75, 0.375, 0.625, 0.375, 0.75, 0.375, 0.75, 0.375, 0.625, 0.2781, 0.625, 0.2781, 0.5, 0.2781, 0.5, 0.2781, 0.625, 0.375, 0.75, 0.375, 0.8469, 0.375, 0.8469, 0.375, 0.75, 0.2781, 0.75, 0.2781, 0.625, 0.2781, 0.625, 0.2781, 0.75, 0.375, 0.5, 0.375, 0.625, 0.375, 0.625, 0.375, 0.5, 0.2781, 0.5, 0.375, 0.5, 0.375, 0.625, 0.2781, 0.625, 0.2781, 0.75, 0.2781, 0.625, 0.2781, 0.625, 0.2781, 0.75, 0.25, 0.5, 0.2781, 0.5, 0.2781, 0.625, 0.25, 0.625, 0.625, 0.5, 0.7219, 0.5, 0.7219, 0.625, 0.625, 0.625, 0.7219, 0.5, 0.75, 0.5, 0.75, 0.625, 0.7219, 0.625, 0.375, 0.5, 0.375, 0.625, 0.375, 0.625, 0.375, 0.5, 0.625, 0.5, 0.625, 0.625, 0.625, 0.625, 0.625, 0.5, 0.4775, 0.5, 0.5564, 0.5, 0.5564, 0.625, 0.4775, 0.625, 0.4775, 0.375, 0.5564, 0.375, 0.5564, 0.4031, 0.4775, 0.4031, 0.4775, 0.75, 0.5564, 0.75, 0.5564, 0.8469, 0.4775, 0.8469, 0.4775, 0.8469, 0.5564, 0.8469, 0.5564, 0.875, 0.4775, 0.875, 0.4775, 0.625, 0.5564, 0.625, 0.5564, 0.75, 0.4775, 0.75, 0.4775, 0.4031, 0.5564, 0.4031, 0.5564, 0.5, 0.4775, 0.5, 0.5564, 0.625, 0.625, 0.625, 0.625, 0.75, 0.5564, 0.75, 0.5564, 0.5, 0.625, 0.5, 0.625, 0.625, 0.5564, 0.625, 0.5564, 0.5, 0.625, 0.5, 0.625, 0.5, 0.5564, 0.5, 0.5564, 0.625, 0.5564, 0.5, 0.5564, 0.5, 0.5564, 0.625, 0.625, 0.625, 0.625, 0.75, 0.625, 0.75, 0.625, 0.625, 0.625, 0.75, 0.5564, 0.75, 0.5564, 0.75, 0.625, 0.75, 0.375, 0.4031, 0.4775, 0.4031, 0.4775, 0.5, 0.375, 0.5, 0.375, 0.625, 0.4775, 0.625, 0.4775, 0.75, 0.375, 0.75, 0.375, 0.8469, 0.4775, 0.8469, 0.4775, 0.875, 0.375, 0.875, 0.375, 0.75, 0.4775, 0.75, 0.4775, 0.8469, 0.375, 0.8469, 0.375, 0.375, 0.4775, 0.375, 0.4775, 0.4031, 0.375, 0.4031, 0.375, 0.5, 0.4775, 0.5, 0.4775, 0.625, 0.375, 0.625])
me_cube_001.use_remesh_fix_poles = True
me_cube_001.use_remesh_preserve_attributes = False
me_cube_001.use_mirror_vertex_groups = False
me_cube_001.update()
arm_armature_003 = bpy.data.armatures.new('Armature.003')  # bones are not reproduced

# ---- objects
ob_frennedy = bpy.data.objects.new('Frennedy', me_cube)
ob_armature = bpy.data.objects.new('Armature', arm_armature_003)
ob_ctrl_ring = bpy.data.objects.new('Ctrl_Ring', me_beziercircle_015)
ob_ctrl_pole = bpy.data.objects.new('Ctrl_Pole', me_cube_005)
ob_ctrl_shoulder = bpy.data.objects.new('Ctrl_Shoulder', me_beziercircle_004)
ob_ctrl_body = bpy.data.objects.new('Ctrl_Body', me_beziercircle_014)
ob_ctrl_hip = bpy.data.objects.new('Ctrl_Hip', me_beziercircle_013)
ob_ctrl_circle = bpy.data.objects.new('Ctrl_Circle', me_beziercircle_012)
ob_ctrl_box = bpy.data.objects.new('Ctrl_Box', me_cube_002)
ob_empty = bpy.data.objects.new('Empty', None)
ob_empty_001 = bpy.data.objects.new('Empty.001', None)
ob_cube = bpy.data.objects.new('Cube', me_cube_001)

# ---- transforms, parenting, visibility, modifiers, constraints
ob_frennedy.location = (0.0, 0.0, 0.0)
ob_frennedy.scale = (0.6769, 0.6769, 0.6769)
ob_frennedy.lock_rotations_4d = False
ob_frennedy.empty_display_type = 'ARROWS'
ob_frennedy.lineart.crease_threshold = 0.0
_vg = ob_frennedy.vertex_groups.new(name='Root')
for _i, _w in zip([71, 72, 73, 74, 75, 76, 77, 78, 79, 80, 81, 82, 92, 94], [0.0003506, 0.0, 0.0, 0.0, 0.0, 5.823e-06, 0.0, 0.0, 0.0, 0.0, 0.0, 0.0, 0.0, 0.0]): _vg.add([_i], _w, 'REPLACE')
_vg = ob_frennedy.vertex_groups.new(name='Hip')
for _i, _w in zip([3, 4, 6, 8, 10, 14, 16, 49, 50, 51, 52, 53, 54, 143, 144, 145, 146, 147, 148, 163], [0.06152, 0.7315, 1.0, 1.0, 0.8011, 0.9893, 1.0, 1.0, 0.7118, 0.1351, 0.4055, 0.7629, 0.9972, 1.0, 1.0, 1.0, 1.0, 1.0, 0.9997, 0.8244]): _vg.add([_i], _w, 'REPLACE')
_vg = ob_frennedy.vertex_groups.new(name='Spine')
for _i, _w in zip([3, 5, 6, 8, 14, 19, 20, 21, 22, 23, 42, 43, 44, 45, 46, 47, 48, 49, 50, 51, 52, 53, 54, 143, 144, 145, 146, 147, 148, 163], [0.0, 0.09875, 0.0, 0.0, 0.0008811, 0.2462, 0.4631, 0.4547, 0.07977, 0.0004497, 0.9305, 0.8304, 0.9784, 0.6276, 0.7585, 0.9989, 0.8712, 1.776e-05, 5.103e-05, 0.7561, 0.5614, 2.965e-07, 0.0003609, 0.0, 0.0, 0.0, 0.0, 0.0, 0.0, 2.196e-07]): _vg.add([_i], _w, 'REPLACE')
_vg = ob_frennedy.vertex_groups.new(name='Chest')
for _i, _w in zip([0, 2, 5, 7, 9, 11, 12, 15, 17, 18, 19, 20, 21, 22, 23, 24, 25, 26, 42, 43, 44, 45, 46, 48, 51, 52, 115, 116, 118, 119, 120, 121, 122, 124, 125, 126, 135, 140, 164, 165, 166, 167, 168, 169, 170, 171, 172, 173, 174, 175, 176, 177], [5.982e-07, 1.155e-06, 0.7241, 0.6189, 0.7282, 0.8907, 0.006151, 0.6224, 0.005621, 0.000217, 0.5721, 0.5325, 0.5453, 0.6226, 0.001087, 0.0009627, 0.0, 7.349e-06, 0.0003987, 0.09175, 0.02162, 0.3724, 0.194, 5.444e-05, 0.1089, 0.03312, 0.8319, 0.8056, 0.9313, 0.8652, 0.8295, 0.0, 0.0, 0.004529, 0.0, 0.0, 0.0, 4.922e-06, 1.0, 1.0, 1.0, 1.0, 1.0, 1.0, 1.0, 1.0, 1.0, 1.0, 1.0, 1.0, 1.0, 1.0]): _vg.add([_i], _w, 'REPLACE')
_vg = ob_frennedy.vertex_groups.new(name='Neck')
for _i, _w in zip([5, 11, 12, 15, 115, 116, 118, 119, 120, 121, 122, 123, 124, 125, 126, 130, 132, 134, 135, 136, 137, 138, 139, 140, 141, 142, 154], [0.0, 0.0, 0.0, 0.0, 0.1623, 0.1777, 0.06255, 0.1285, 0.1612, 0.0, 0.0, 4.19e-05, 0.02782, 0.0, 0.0, 0.0, 3.809e-05, 0.0, 0.0, 7.033e-06, 0.0, 0.0, 0.0, 0.000109, 0.0, 0.0, 7.649e-06]): _vg.add([_i], _w, 'REPLACE')
_vg = ob_frennedy.vertex_groups.new(name='Head')
for _i, _w in zip([116, 117, 118, 121, 122, 123, 124, 125, 126, 127, 128, 129, 130, 131, 132, 133, 134, 135, 136, 137, 138, 139, 140, 141, 142, 149, 150, 151, 152, 153, 154, 155, 156, 157, 158, 159, 160, 161, 162], [0.01052, 1.0, 0.0008586, 1.0, 1.0, 1.0, 0.9677, 1.0, 1.0, 1.0, 1.0, 1.0, 1.0, 1.0, 1.0, 1.0, 1.0, 1.0, 1.0, 1.0, 1.0, 1.0, 0.9999, 1.0, 1.0, 1.0, 1.0, 1.0, 1.0, 1.0, 1.0, 1.0, 1.0, 1.0, 1.0, 1.0, 1.0, 1.0, 1.0]): _vg.add([_i], _w, 'REPLACE')
_vg = ob_frennedy.vertex_groups.new(name='Shoulder.L')
for _i, _w in zip([0, 2, 5, 7, 9, 11, 12, 15, 17, 18, 19, 20, 21, 22, 23, 24, 42, 43, 45, 46, 47, 48, 115, 116, 118, 119, 120, 141, 142], [0.4624, 0.476, 0.168, 0.066, 0.2662, 0.1093, 0.6111, 0.3776, 0.7429, 0.9998, 0.1016, 0.0, 0.0, 0.2976, 0.6111, 0.0006257, 0.06907, 0.07789, 0.0, 0.04747, 0.001067, 0.1287, 0.005784, 0.006147, 0.003506, 0.006281, 0.00928, 0.0, 0.0]): _vg.add([_i], _w, 'REPLACE')
_vg = ob_frennedy.vertex_groups.new(name='ArmUpper.L')
for _i, _w in zip([0, 2, 5, 9, 11, 12, 15, 17, 18, 20, 21, 23, 24, 25, 26, 27, 28, 29, 30, 31, 32, 33, 34, 35, 43, 46, 120, 126], [0.5376, 0.524, 0.009118, 0.0, 0.0, 0.3828, 0.0, 0.2515, 0.0, 0.004397, 0.0, 0.3874, 0.9419, 1.0, 0.9933, 0.9927, 1.0, 0.9604, 0.0, 0.0, 0.0, 0.0, 0.0, 0.0, 0.0, 0.0, 0.0, 0.0]): _vg.add([_i], _w, 'REPLACE')
_vg = ob_frennedy.vertex_groups.new(name='ArmLower.L')
for _i, _w in zip([24, 25, 26, 27, 28, 29, 30, 31, 32, 33, 34, 35, 36, 37, 38, 39, 40, 41, 105, 106, 107, 108, 109, 110, 111, 112, 113, 114], [0.05648, 0.0, 0.006647, 0.007263, 0.0, 0.03961, 1.0, 1.0, 1.0, 1.0, 1.0, 1.0, 0.3181, 0.0318, 0.3462, 0.2678, 4.768e-06, 0.2873, 1.15e-05, 0.03574, 0.06449, 0.0005081, 1.574e-05, 9.495e-05, 0.0, 0.003084, 0.0, 6.258e-06]): _vg.add([_i], _w, 'REPLACE')
_vg = ob_frennedy.vertex_groups.new(name='Hand.L')
for _i, _w in zip([36, 37, 38, 39, 40, 41, 99, 100, 101, 102, 103, 104, 105, 106, 107, 108, 109, 110, 111, 112, 113, 114], [0.6819, 0.9682, 0.6538, 0.7322, 1.0, 0.7127, 1.0, 1.0, 1.0, 1.0, 1.0, 1.0, 1.0, 0.9643, 0.9355, 0.9995, 1.0, 0.9999, 1.0, 0.9969, 1.0, 1.0]): _vg.add([_i], _w, 'REPLACE')
_vg = ob_frennedy.vertex_groups.new(name='Shoulder.R')
for _i, _w in zip([7, 9, 19, 118], [0.3151, 0.005653, 0.08016, 0.001757]): _vg.add([_i], _w, 'REPLACE')
_vg = ob_frennedy.vertex_groups.new(name='ArmUpper.R')
_vg = ob_frennedy.vertex_groups.new(name='ArmLower.R')
_vg = ob_frennedy.vertex_groups.new(name='Hand.R')
_vg = ob_frennedy.vertex_groups.new(name='LegUpper.L')
for _i, _w in zip([1, 2, 3, 4, 5, 6, 11, 13, 14, 17, 18, 20, 21, 23, 43, 45, 46, 49, 50, 51, 52, 54, 59, 60, 61, 62, 63, 64, 65, 66, 67, 68, 69, 70, 71, 72, 73, 74, 75, 76, 77, 78, 79, 80, 81, 82, 115, 116, 119, 120, 130, 140, 143, 145, 146, 147, 148], [1.0, 0.0, 0.9385, 1.897e-07, 0.0, 0.0, 0.0, 1.0, 0.009795, 0.0, 0.0, 0.0, 0.0, 0.0, 0.0, 0.0, 0.0, 1.776e-05, 9.41e-06, 0.0, 0.0, 0.002475, 1.0, 1.0, 0.996, 1.0, 0.9721, 1.0, 0.001241, 0.05207, 0.01059, 0.0, 0.003298, 0.0, 0.0004055, 0.0, 0.0, 0.0, 0.0, 8.793e-06, 0.0, 0.0, 0.0, 0.0, 0.0, 0.0, 0.0, 0.0, 0.0, 0.0, 0.0, 0.0, 0.0, 0.0, 0.0, 0.0, 0.0002853]): _vg.add([_i], _w, 'REPLACE')
_vg = ob_frennedy.vertex_groups.new(name='LegLower.L')
for _i, _w in zip([59, 60, 61, 62, 63, 64, 65, 66, 67, 68, 69, 70, 71, 72, 73, 74, 75, 76, 77, 78, 79, 80, 81, 82, 83, 84, 85, 86, 87, 88, 89, 90, 91, 92, 93, 94], [1.752e-05, 3.099e-06, 0.003993, 0.0, 0.02792, 0.0, 0.9988, 0.9479, 0.9894, 1.0, 0.9967, 1.0, 0.9992, 1.0, 1.0, 1.0, 1.0, 1.0, 1.0, 1.0, 1.0, 1.0, 1.0, 1.0, 0.8905, 0.8779, 0.8805, 0.8818, 0.8841, 0.8907, 0.9241, 0.9087, 0.913, 0.8286, 0.9286, 0.91]): _vg.add([_i], _w, 'REPLACE')
_vg = ob_frennedy.vertex_groups.new(name='Foot.L')
for _i, _w in zip([77, 78, 79, 83, 84, 85, 86, 87, 88, 89, 90, 91, 92, 93, 94], [0.0, 0.0, 0.0, 0.1095, 0.1221, 0.1195, 0.1182, 0.1159, 0.1093, 0.07594, 0.09127, 0.08704, 0.1714, 0.0714, 0.08996]): _vg.add([_i], _w, 'REPLACE')
_vg = ob_frennedy.vertex_groups.new(name='LegUpper.R')
_vg = ob_frennedy.vertex_groups.new(name='LegLower.R')
_vg = ob_frennedy.vertex_groups.new(name='Foot.R')
_vg = ob_frennedy.vertex_groups.new(name='Tail1')
for _i, _w in zip([3, 4, 10, 16, 44, 49, 50, 53, 61, 62, 74, 75, 79, 80, 81, 82, 95, 96, 97, 98, 143, 144, 147, 148, 163], [0.0, 0.2685, 0.1907, 0.0, 0.0, 0.0, 0.2873, 0.2371, 0.0, 0.0, 0.0, 0.0, 0.0, 0.0, 0.0, 0.0, 0.9999, 0.9806, 0.8816, 0.5949, 0.0, 0.0, 0.0, 0.0, 0.1756]): _vg.add([_i], _w, 'REPLACE')
_vg = ob_frennedy.vertex_groups.new(name='Tail2')
for _i, _w in zip([4, 10, 53, 55, 56, 57, 58, 95, 96, 97, 98, 163], [1.164e-07, 0.008206, 1.038e-07, 0.511, 0.5, 0.5, 0.5, 8.982e-05, 0.0, 0.0, 1.436e-05, 7.689e-08]): _vg.add([_i], _w, 'REPLACE')
_vg = ob_frennedy.vertex_groups.new(name='Tail3')
for _i, _w in zip([50, 55, 56, 57, 58, 96, 97, 98], [0.0007755, 0.489, 0.5, 0.5, 0.5, 0.01937, 0.1184, 0.4051]): _vg.add([_i], _w, 'REPLACE')
_m = ob_frennedy.modifiers.new('Mirror', 'MIRROR')
_m.use_clip = True
_m.offset_u = 1.0
_m = ob_frennedy.modifiers.new('Subdivision', 'SUBSURF')
_m.uv_smooth = 'PRESERVE_CORNERS'
_m = ob_frennedy.modifiers.new('Armature', 'ARMATURE')
_m.object = ob_armature
_m = ob_frennedy.modifiers.new('Auto Smooth', 'NODES')
_m.node_group = ng_auto_smooth
_gi = [s.identifier for s in ng_auto_smooth.interface.items_tree if s.item_type == 'SOCKET' and s.in_out == 'INPUT']
_m[_gi[1]] = 3.142  # Angle
ob_armature.location = (0.0, 0.0, 0.0)
ob_armature.scale = (1.584, 1.584, 1.584)
ob_armature.show_in_front = True
ob_armature.lineart.crease_threshold = 0.0
ob_ctrl_ring.location = (0.0, 2.0, 0.0)
ob_ctrl_ring.lineart.crease_threshold = 0.0
ob_ctrl_pole.location = (0.0, 2.0, 0.0)
ob_ctrl_pole.lineart.crease_threshold = 0.0
ob_ctrl_shoulder.location = (0.0, 2.0, 0.0)
ob_ctrl_shoulder.lineart.crease_threshold = 0.0
ob_ctrl_body.location = (0.0, 2.0, 0.0)
ob_ctrl_body.lineart.crease_threshold = 0.0
ob_ctrl_hip.location = (0.0, 2.0, 0.0)
ob_ctrl_hip.lineart.crease_threshold = 0.0
ob_ctrl_circle.location = (0.0, 2.0, 0.0)
ob_ctrl_circle.lineart.crease_threshold = 0.0
ob_ctrl_box.location = (0.0, 2.775, 0.0)
ob_ctrl_box.lineart.crease_threshold = 0.0
ob_empty.location = (0.0, 3.259, 0.8088)
ob_empty.rotation_euler = (1.571, -0.0, -0.0)
ob_empty.scale = (0.4416, 0.4416, 0.4416)
ob_empty.empty_display_type = 'IMAGE'
ob_empty.empty_display_size = 5.0
ob_empty.lineart.crease_threshold = 0.0
ob_empty_001.location = (-3.022, 0.009952, 0.8263)
ob_empty_001.rotation_euler = (1.571, -0.0, 1.571)
ob_empty_001.scale = (0.4416, 0.4416, 0.4416)
ob_empty_001.empty_display_type = 'IMAGE'
ob_empty_001.empty_display_size = 5.0
ob_empty_001.lineart.crease_threshold = 0.0
ob_cube.location = (0.0, 0.0, 0.0)
ob_cube.lineart.crease_threshold = 0.0
_m = ob_cube.modifiers.new('Mirror', 'MIRROR')
_m.use_clip = True
_m = ob_cube.modifiers.new('Subdivision', 'SUBSURF')
_m.uv_smooth = 'PRESERVE_CORNERS'

# ---- collection membership
col_collection.objects.link(ob_frennedy)
col_collection.objects.link(ob_armature)
col_collection.objects.link(ob_ctrl_ring)
col_collection.objects.link(ob_ctrl_pole)
col_collection.objects.link(ob_ctrl_shoulder)
col_collection.objects.link(ob_ctrl_body)
col_collection.objects.link(ob_ctrl_hip)
col_collection.objects.link(ob_ctrl_circle)
col_collection.objects.link(ob_ctrl_box)
col_collection.objects.link(ob_empty)
col_collection.objects.link(ob_empty_001)
col_collection.objects.link(ob_cube)

# ---- scene / render settings (as saved in the file)
scene.frame_start = 1; scene.frame_end = 250; scene.frame_set(0)
scene.render.engine = 'BLENDER_EEVEE_NEXT'
scene.cycles.use_denoising = False
scene.cycles.samples = 128
scene.cycles.sampling_pattern = 'TABULATED_SOBOL'
scene.cycles.use_adaptive_sampling = False
scene.cycles.use_light_tree = False
scene.view_settings.view_transform = 'Filmic'
bpy.context.view_layer.update()

# ---- added for rendering (the .blend has no active camera and no usable light): camera, sun
cam_auto = bpy.data.cameras.new('AutoCamera')
cam_auto.lens = 50.0
cam_auto.sensor_width = 36.0
cam_auto.clip_end = 1000.0
ob_auto_camera = bpy.data.objects.new('AutoCamera', cam_auto)
scene.collection.objects.link(ob_auto_camera)
ob_auto_camera.location = (12.1982, -11.8624, 9.75853)
ob_auto_camera.rotation_euler = (1.09748, -7.21219e-08, 0.694738)
scene.camera = ob_auto_camera
light_auto_sun = bpy.data.lights.new('AutoSun', 'SUN')
light_auto_sun.energy = 3.0
light_auto_sun.angle = 0.0523599
ob_auto_sun = bpy.data.objects.new('AutoSun', light_auto_sun)
scene.collection.objects.link(ob_auto_sun)
ob_auto_sun.rotation_euler = (0.872665, 0.174533, 0.523599)
bpy.context.view_layer.update()
